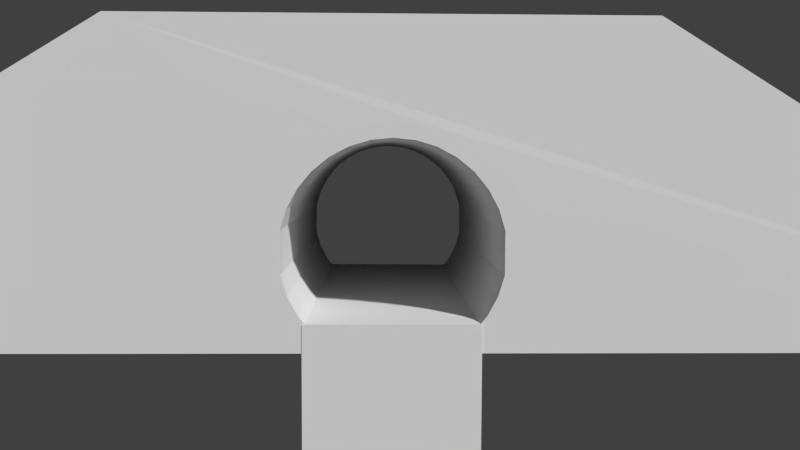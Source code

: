 # Source: Tunnel.blend  (saved by Blender 2.72.0; exported with 4.5.12 LTS)
import bpy
from mathutils import Matrix  # noqa: F401  (used for matrix-valued properties, if any)

bpy.ops.wm.read_factory_settings(use_empty=True)
scene = bpy.context.scene
scene.name = 'Scene'

# ---- collections
col_collection_1 = bpy.data.collections.new('Collection 1'); scene.collection.children.link(col_collection_1)

# ---- materials (node trees are filled in below, after node groups)
mat_bakingmaterial = bpy.data.materials.new('BakingMaterial')
mat_bakingmaterial.alpha_threshold = 0.0
mat_bakingmaterial.use_transparent_shadow = False
mat_bakingmaterial.roughness = 0.5
mat_bakingmaterial.line_color = (0.0, 0.0, 0.0, 1.0)
mat_bakingmaterial_001 = bpy.data.materials.new('BakingMaterial.001')
mat_bakingmaterial_001.alpha_threshold = 0.0
mat_bakingmaterial_001.use_transparent_shadow = False
mat_bakingmaterial_001.roughness = 0.5
mat_bakingmaterial_001.line_color = (0.0, 0.0, 0.0, 1.0)

# ---- material node trees

# ---- world
world_world = bpy.data.worlds.new('World'); scene.world = world_world
world_world.color = (0.05088, 0.05088, 0.05088)
world_world.use_sun_shadow = False
world_world.sun_shadow_jitter_overblur = 0.0
world_world.cycles.sampling_method = 'MANUAL'
world_world.cycles.sample_map_resolution = 256

# ---- cameras
cam_camera = bpy.data.cameras.new('Camera')
cam_camera.clip_end = 100.0
cam_camera.lens = 35.0
cam_camera.sensor_width = 32.0
cam_camera.sensor_height = 18.0
cam_camera.ortho_scale = 7.314
cam_camera.dof.focus_distance = 0.0
cam_camera.dof.aperture_fstop = 128.0

# ---- meshes
me_cube = bpy.data.meshes.new('Cube')
me_cube.from_pydata([(0.4394, -11.59, 8.117), (-1.641, -11.59, 7.703), (-3.405, -11.59, 6.524), (-4.584, -11.59, 4.76), (-4.998, -11.59, 2.68), (-4.584, -11.59, 0.599), (-3.405, -11.59, -1.165), (4.284, -11.59, -1.165), (5.463, -11.59, 0.599), (5.876, -11.59, 2.68), (5.463, -11.59, 4.76), (4.284, -11.59, 6.524), (2.52, -11.59, 7.703), (0.4394, -11.59, 7.427), (-0.4485, -11.59, 7.34), (-1.302, -11.59, 7.081), (-2.089, -11.59, 6.66), (-2.779, -11.59, 6.094), (-3.345, -11.59, 5.404), (-3.765, -11.59, 4.618), (-4.024, -11.59, 3.764), (-4.024, -11.59, 1.988), (-3.765, -11.59, 1.134), (-3.345, -11.59, 0.3475), (-2.779, -11.59, -0.3422), (0.4394, -11.59, -0.356), (3.658, -11.59, -0.3422), (4.224, -11.59, 0.3475), (4.644, -11.59, 1.134), (4.903, -11.59, 1.988), (4.903, -11.59, 3.764), (4.644, -11.59, 4.618), (4.224, -11.59, 5.404), (3.658, -11.59, 6.094), (2.968, -11.59, 6.66), (2.181, -11.59, 7.081), (1.327, -11.59, 7.34), (-10.87, -11.57, 12.24), (10.96, -11.57, 12.24), (-32.94, -11.57, -1.166), (33.03, -11.57, -1.166), (0.4394, 29.09, 8.117), (-1.641, 29.09, 7.703), (-3.405, 29.09, 6.524), (-4.584, 29.09, 4.76), (-4.998, 29.09, 2.68), (-4.584, 29.09, 0.599), (-3.405, 29.09, -1.165), (4.284, 29.09, -1.165), (5.463, 29.09, 0.599), (5.876, 29.09, 2.68), (5.463, 29.09, 4.76), (4.284, 29.09, 6.524), (2.52, 29.09, 7.703), (0.4394, 29.09, 7.427), (-0.4485, 29.09, 7.34), (-1.302, 29.09, 7.081), (-2.089, 29.09, 6.66), (-2.779, 29.09, 6.094), (-3.345, 29.09, 5.404), (-3.765, 29.09, 4.618), (-4.024, 29.09, 3.764), (-4.024, 29.09, 1.988), (-3.765, 29.09, 1.134), (-3.345, 29.09, 0.3475), (-2.779, 29.09, -0.3422), (0.4394, 29.09, -0.356), (3.658, 29.09, -0.3422), (4.224, 29.09, 0.3475), (4.644, 29.09, 1.134), (4.903, 29.09, 1.988), (4.903, 29.09, 3.764), (4.644, 29.09, 4.618), (4.224, 29.09, 5.404), (3.658, 29.09, 6.094), (2.968, 29.09, 6.66), (2.181, 29.09, 7.081), (1.327, 29.09, 7.34), (-10.9, 29.11, 12.24), (10.99, 29.11, 12.24), (-32.94, 29.11, -1.166), (33.03, 29.11, -1.166), (4.029, 29.09, -8.489), (4.029, -11.62, -8.489), (-3.191, -11.62, -8.489), (-3.191, 29.09, -8.489), (4.029, 29.09, 0.01098), (4.029, -11.62, 0.01098), (-3.191, -11.62, 0.01098), (-3.191, 29.09, 0.01098), (-3.062, -11.59, 0.002623), (3.941, -11.59, 0.002625), (-3.062, 29.09, 0.002623), (3.941, 29.09, 0.002625), (-2.779, 8.75, -0.3422), (-3.345, 8.75, 0.3475), (4.224, 8.75, 0.3475), (3.658, 8.75, -0.3422), (4.029, 8.734, 0.01098), (0.4188, 29.09, 0.01098), (0.4188, -11.62, 0.01098), (-3.191, 8.734, 0.01098), (3.941, 8.75, 0.002625), (-3.062, 8.75, 0.002623), (0.4188, 8.734, 0.01098), (-3.203, -11.59, 0.175), (3.799, -11.59, -0.1698), (-3.203, 29.09, 0.175), (3.799, 29.09, -0.1698), (-2.779, 18.92, -0.3422), (-3.345, -1.418, 0.3475), (4.224, -1.418, 0.3475), (3.658, 18.92, -0.3422), (4.029, -1.444, 0.01098), (-1.386, 29.09, 0.01098), (-1.386, -11.62, 0.01098), (-3.191, 18.91, 0.01098), (-2.92, -11.59, -0.1698), (4.082, -11.59, 0.175), (-2.92, 29.09, -0.1698), (4.082, 29.09, 0.175), (-2.779, -1.418, -0.3422), (-3.345, 18.92, 0.3475), (4.224, 18.92, 0.3475), (3.658, -1.418, -0.3422), (4.029, 18.91, 0.01098), (2.224, 29.09, 0.01098), (2.224, -11.62, 0.01098), (-3.191, -1.444, 0.01098), (3.799, 8.75, -0.1698), (4.082, 8.75, 0.175), (3.941, -1.418, 0.002625), (3.941, 18.92, 0.002625), (-3.203, 8.75, 0.175), (-2.92, 8.75, -0.1698), (-3.062, -1.418, 0.002623), (-3.062, 18.92, 0.002623), (0.4188, -1.444, 0.01098), (0.4188, 18.91, 0.01098), (2.224, 8.734, 0.01098), (-1.386, 8.734, 0.01098), (3.799, 18.92, -0.1698), (-3.203, 18.92, 0.175), (-1.386, -1.444, 0.01098), (3.799, -1.418, -0.1698), (4.082, -1.418, 0.175), (4.082, 18.92, 0.175), (-3.203, -1.418, 0.175), (-2.92, -1.418, -0.1698), (-2.92, 18.92, -0.1698), (2.224, -1.444, 0.01098), (2.224, 18.91, 0.01098), (-1.386, 18.91, 0.01098), (-3.274, -11.59, 0.2613), (3.728, -11.59, -0.256), (-3.274, 29.09, 0.2613), (3.728, 29.09, -0.256), (-2.779, 24.0, -0.3422), (-3.345, -6.503, 0.3475), (4.224, -6.503, 0.3475), (3.658, 24.0, -0.3422), (4.029, -6.533, 0.01098), (-2.289, 29.09, 0.01098), (-2.289, -11.62, 0.01098), (-3.191, 24.0, 0.01098), (-2.991, -11.59, -0.08359), (4.011, -11.59, 0.08883), (-2.991, 29.09, -0.08359), (4.011, 29.09, 0.08883), (-2.779, 3.666, -0.3422), (-3.345, 13.83, 0.3475), (4.224, 13.83, 0.3475), (3.658, 3.666, -0.3422), (4.029, 13.82, 0.01098), (1.321, 29.09, 0.01098), (1.321, -11.62, 0.01098), (-3.191, 3.645, 0.01098), (3.728, 8.75, -0.256), (4.011, 8.75, 0.08883), (3.941, -6.503, 0.002625), (3.941, 13.83, 0.002625), (-3.274, 8.75, 0.2613), (-2.991, 8.75, -0.08359), (-3.062, -6.503, 0.002623), (-3.062, 13.83, 0.002623), (0.4188, -6.533, 0.01098), (0.4188, 13.82, 0.01098), (3.126, 8.734, 0.01098), (-0.4837, 8.734, 0.01098), (-3.133, -11.59, 0.08883), (3.87, -11.59, -0.08358), (-3.133, 29.09, 0.08883), (3.87, 29.09, -0.08358), (-2.779, 13.83, -0.3422), (-3.345, 3.666, 0.3475), (4.224, 3.666, 0.3475), (3.658, 13.83, -0.3422), (4.029, 3.645, 0.01098), (-0.4837, 29.09, 0.01098), (-0.4837, -11.62, 0.01098), (-3.191, 13.82, 0.01098), (-2.85, -11.59, -0.256), (4.153, -11.59, 0.2613), (-2.85, 29.09, -0.256), (4.153, 29.09, 0.2613), (-2.779, -6.503, -0.3422), (-3.345, 24.0, 0.3475), (4.224, 24.0, 0.3475), (3.658, -6.503, -0.3422), (4.029, 24.0, 0.01098), (3.126, 29.09, 0.01098), (3.126, -11.62, 0.01098), (-3.191, -6.533, 0.01098), (3.87, 8.75, -0.08358), (4.153, 8.75, 0.2613), (3.941, 3.666, 0.002625), (3.941, 24.0, 0.002625), (-3.133, 8.75, 0.08883), (-2.85, 8.75, -0.256), (-3.062, 3.666, 0.002623), (-3.062, 24.0, 0.002623), (0.4188, 3.645, 0.01098), (0.4188, 24.0, 0.01098), (1.321, 8.734, 0.01098), (-2.289, 8.734, 0.01098), (3.728, 18.92, -0.256), (3.87, 18.92, -0.08358), (3.799, 13.83, -0.1698), (3.799, 24.0, -0.1698), (-3.274, 18.92, 0.2613), (-3.133, 18.92, 0.08883), (-3.203, 13.83, 0.175), (-3.203, 24.0, 0.175), (-1.386, -6.533, 0.01098), (-1.386, 3.645, 0.01098), (-0.4837, -1.444, 0.01098), (-2.289, -1.444, 0.01098), (3.728, -1.418, -0.256), (3.87, -1.418, -0.08358), (3.799, -6.503, -0.1698), (3.799, 3.666, -0.1698), (4.011, -1.418, 0.08883), (4.153, -1.418, 0.2613), (4.082, -6.503, 0.175), (4.082, 3.666, 0.175), (4.011, 18.92, 0.08883), (4.153, 18.92, 0.2613), (4.082, 13.83, 0.175), (4.082, 24.0, 0.175), (-3.274, -1.418, 0.2613), (-3.133, -1.418, 0.08883), (-3.203, -6.503, 0.175), (-3.203, 3.666, 0.175), (-2.991, -1.418, -0.08359), (-2.85, -1.418, -0.256), (-2.92, -6.503, -0.1698), (-2.92, 3.666, -0.1698), (-2.991, 18.92, -0.08359), (-2.85, 18.92, -0.256), (-2.92, 13.83, -0.1698), (-2.92, 24.0, -0.1698), (2.224, -6.533, 0.01098), (2.224, 3.645, 0.01098), (3.126, -1.444, 0.01098), (1.321, -1.444, 0.01098), (2.224, 13.82, 0.01098), (2.224, 24.0, 0.01098), (3.126, 18.91, 0.01098), (1.321, 18.91, 0.01098), (-1.386, 13.82, 0.01098), (-1.386, 24.0, 0.01098), (-0.4837, 18.91, 0.01098), (-2.289, 18.91, 0.01098), (3.728, 24.0, -0.256), (-3.274, 24.0, 0.2613), (-2.289, -6.533, 0.01098), (3.728, 3.666, -0.256), (4.011, 3.666, 0.08883), (4.011, 24.0, 0.08883), (-3.274, 3.666, 0.2613), (-2.991, 3.666, -0.08359), (-2.991, 24.0, -0.08359), (1.321, -6.533, 0.01098), (1.321, 13.82, 0.01098), (-2.289, 13.82, 0.01098), (3.728, 13.83, -0.256), (3.87, 13.83, -0.08358), (3.87, 24.0, -0.08358), (-3.274, 13.83, 0.2613), (-3.133, 13.83, 0.08883), (-3.133, 24.0, 0.08883), (-0.4837, -6.533, 0.01098), (-0.4837, 3.645, 0.01098), (-2.289, 3.645, 0.01098), (3.728, -6.503, -0.256), (3.87, -6.503, -0.08358), (3.87, 3.666, -0.08358), (4.011, -6.503, 0.08883), (4.153, -6.503, 0.2613), (4.153, 3.666, 0.2613), (4.011, 13.83, 0.08883), (4.153, 13.83, 0.2613), (4.153, 24.0, 0.2613), (-3.274, -6.503, 0.2613), (-3.133, -6.503, 0.08883), (-3.133, 3.666, 0.08883), (-2.991, -6.503, -0.08359), (-2.85, -6.503, -0.256), (-2.85, 3.666, -0.256), (-2.991, 13.83, -0.08359), (-2.85, 13.83, -0.256), (-2.85, 24.0, -0.256), (3.126, -6.533, 0.01098), (3.126, 3.645, 0.01098), (1.321, 3.645, 0.01098), (3.126, 13.82, 0.01098), (3.126, 24.0, 0.01098), (1.321, 24.0, 0.01098), (-0.4837, 13.82, 0.01098), (-0.4837, 24.0, 0.01098), (-2.289, 24.0, 0.01098)], [], [(0, 13, 36), (2, 17, 16), (7, 26, 25), (12, 35, 34), (6, 24, 201, 117, 165, 90, 189, 105, 153, 23), (11, 33, 32), (5, 22, 21), (10, 31, 30), (61, 62, 45), (8, 28, 27), (3, 19, 18), (15, 1, 16), (26, 7, 27, 202, 118, 166, 91, 190, 106, 154), (35, 12, 36), (24, 6, 25), (33, 11, 34), (22, 5, 23), (31, 10, 32), (19, 3, 20), (17, 2, 18), (28, 8, 29), (1, 15, 14), (13, 0, 14), (0, 1, 14), (1, 2, 16), (2, 3, 18), (3, 4, 20), (4, 5, 21), (5, 6, 23), (6, 7, 25), (7, 8, 27), (8, 9, 29), (9, 10, 30), (10, 11, 32), (11, 12, 34), (12, 0, 36), (8, 7, 40, 38, 37, 39, 6, 5, 4, 3, 2, 1, 0, 12, 11, 10, 9), (41, 77, 54), (43, 57, 58), (48, 66, 67), (53, 75, 76), (47, 64, 155, 107, 191, 92, 167, 119, 203, 65), (52, 73, 74), (46, 62, 63), (51, 71, 72), (70, 29, 30, 71), (49, 68, 69), (44, 59, 60), (9, 30, 29), (56, 57, 42), (67, 156, 108, 192, 93, 168, 120, 204, 68, 48), (76, 77, 53), (65, 66, 47), (74, 75, 52), (63, 64, 46), (72, 73, 51), (60, 61, 44), (58, 59, 43), (69, 70, 49), (42, 55, 56), (54, 55, 41), (41, 55, 42), (42, 57, 43), (43, 59, 44), (44, 61, 45), (45, 62, 46), (46, 64, 47), (47, 66, 48), (48, 68, 49), (49, 70, 50), (50, 71, 51), (51, 73, 52), (52, 75, 53), (53, 77, 41), (49, 50, 51, 52, 53, 41, 42, 43, 44, 45, 46, 47, 80, 78, 79, 81, 48), (6, 39, 80, 47), (36, 77, 76, 35), (15, 56, 55, 14), (25, 66, 65, 157, 109, 193, 94, 169, 121, 205, 24), (38, 40, 81, 79), (34, 75, 74, 33), (6, 47, 48, 7), (23, 158, 110, 194, 95, 170, 122, 206, 64, 63, 22), (32, 73, 72, 31), (4, 21, 20), (70, 71, 50), (20, 61, 60, 19), (29, 70, 69, 28), (18, 59, 58, 17), (40, 7, 48, 81), (13, 54, 77, 36), (16, 57, 56, 15), (273, 156, 67, 160), (37, 38, 79, 78), (35, 76, 75, 34), (14, 55, 54, 13), (274, 155, 64, 206), (39, 37, 78, 80), (33, 74, 73, 32), (22, 63, 62, 21), (31, 72, 71, 30), (19, 60, 59, 18), (26, 208, 124, 172, 97, 196, 112, 160, 67, 66, 25), (17, 58, 57, 16), (28, 69, 68, 207, 123, 171, 96, 195, 111, 159, 27), (61, 20, 21, 62), (82, 83, 84, 85), (275, 212, 88, 163), (82, 86, 209, 125, 173, 98, 197, 113, 161, 87, 83), (83, 87, 211, 127, 175, 100, 199, 115, 163, 88, 84), (84, 88, 212, 128, 176, 101, 200, 116, 164, 89, 85), (86, 82, 85, 89, 162, 114, 198, 99, 174, 126, 210), (276, 177, 97, 172), (277, 178, 102, 215), (278, 168, 93, 216), (279, 181, 95, 194), (280, 182, 103, 219), (281, 167, 92, 220), (282, 185, 100, 175), (283, 186, 104, 223), (284, 200, 101, 224), (285, 225, 112, 196), (286, 226, 141, 227), (287, 192, 108, 228), (288, 229, 122, 170), (289, 230, 142, 231), (290, 191, 107, 232), (291, 233, 115, 199), (292, 234, 143, 235), (293, 176, 128, 236), (294, 237, 124, 208), (295, 238, 144, 239), (296, 213, 129, 240), (297, 241, 131, 179), (298, 242, 145, 243), (299, 214, 130, 244), (300, 245, 132, 180), (301, 246, 146, 247), (302, 204, 120, 248), (303, 249, 110, 158), (304, 250, 147, 251), (305, 217, 133, 252), (306, 253, 135, 183), (307, 254, 148, 255), (308, 218, 134, 256), (309, 257, 136, 184), (310, 258, 149, 259), (311, 203, 119, 260), (312, 261, 127, 211), (313, 262, 150, 263), (314, 221, 137, 264), (315, 265, 139, 187), (316, 266, 151, 267), (317, 222, 138, 268), (318, 269, 140, 188), (319, 270, 152, 271), (320, 164, 116, 272), (225, 273, 160, 112), (141, 228, 273, 225), (228, 108, 156, 273), (229, 274, 206, 122), (142, 232, 274, 229), (232, 107, 155, 274), (233, 275, 163, 115), (143, 236, 275, 233), (236, 128, 212, 275), (237, 276, 172, 124), (144, 240, 276, 237), (240, 129, 177, 276), (241, 277, 215, 131), (145, 244, 277, 241), (244, 130, 178, 277), (245, 278, 216, 132), (146, 248, 278, 245), (248, 120, 168, 278), (249, 279, 194, 110), (147, 252, 279, 249), (252, 133, 181, 279), (253, 280, 219, 135), (148, 256, 280, 253), (256, 134, 182, 280), (257, 281, 220, 136), (149, 260, 281, 257), (260, 119, 167, 281), (261, 282, 175, 127), (150, 264, 282, 261), (264, 137, 185, 282), (265, 283, 223, 139), (151, 268, 283, 265), (268, 138, 186, 283), (269, 284, 224, 140), (152, 272, 284, 269), (272, 116, 200, 284), (177, 285, 196, 97), (129, 227, 285, 177), (227, 141, 225, 285), (213, 286, 227, 129), (102, 180, 286, 213), (180, 132, 226, 286), (226, 287, 228, 141), (132, 216, 287, 226), (216, 93, 192, 287), (181, 288, 170, 95), (133, 231, 288, 181), (231, 142, 229, 288), (217, 289, 231, 133), (103, 184, 289, 217), (184, 136, 230, 289), (230, 290, 232, 142), (136, 220, 290, 230), (220, 92, 191, 290), (185, 291, 199, 100), (137, 235, 291, 185), (235, 143, 233, 291), (221, 292, 235, 137), (104, 188, 292, 221), (188, 140, 234, 292), (234, 293, 236, 143), (140, 224, 293, 234), (224, 101, 176, 293), (154, 294, 208, 26), (106, 239, 294, 154), (239, 144, 237, 294), (190, 295, 239, 106), (91, 179, 295, 190), (179, 131, 238, 295), (238, 296, 240, 144), (131, 215, 296, 238), (215, 102, 213, 296), (166, 297, 179, 91), (118, 243, 297, 166), (243, 145, 241, 297), (202, 298, 243, 118), (27, 159, 298, 202), (159, 111, 242, 298), (242, 299, 244, 145), (111, 195, 299, 242), (195, 96, 214, 299), (178, 300, 180, 102), (130, 247, 300, 178), (247, 146, 245, 300), (214, 301, 247, 130), (96, 171, 301, 214), (171, 123, 246, 301), (246, 302, 248, 146), (123, 207, 302, 246), (207, 68, 204, 302), (153, 303, 158, 23), (105, 251, 303, 153), (251, 147, 249, 303), (189, 304, 251, 105), (90, 183, 304, 189), (183, 135, 250, 304), (250, 305, 252, 147), (135, 219, 305, 250), (219, 103, 217, 305), (165, 306, 183, 90), (117, 255, 306, 165), (255, 148, 253, 306), (201, 307, 255, 117), (24, 205, 307, 201), (205, 121, 254, 307), (254, 308, 256, 148), (121, 169, 308, 254), (169, 94, 218, 308), (182, 309, 184, 103), (134, 259, 309, 182), (259, 149, 257, 309), (218, 310, 259, 134), (94, 193, 310, 218), (193, 109, 258, 310), (258, 311, 260, 149), (109, 157, 311, 258), (157, 65, 203, 311), (161, 312, 211, 87), (113, 263, 312, 161), (263, 150, 261, 312), (197, 313, 263, 113), (98, 187, 313, 197), (187, 139, 262, 313), (262, 314, 264, 150), (139, 223, 314, 262), (223, 104, 221, 314), (173, 315, 187, 98), (125, 267, 315, 173), (267, 151, 265, 315), (209, 316, 267, 125), (86, 210, 316, 209), (210, 126, 266, 316), (266, 317, 268, 151), (126, 174, 317, 266), (174, 99, 222, 317), (186, 318, 188, 104), (138, 271, 318, 186), (271, 152, 269, 318), (222, 319, 271, 138), (99, 198, 319, 222), (198, 114, 270, 319), (270, 320, 272, 152), (114, 162, 320, 270), (162, 89, 164, 320)])
me_cube.polygons.foreach_set('material_index', [1, 1, 1, 1, 1, 1, 1, 1, 1, 1, 1, 1, 1, 1, 1, 1, 1, 1, 1, 1, 1, 1, 1, 1, 1, 1, 1, 1, 1, 1, 1, 1, 1, 1, 1, 1, 1, 1, 1, 1, 1, 1, 1, 1, 1, 1, 1, 1, 1, 1, 1, 1, 1, 1, 1, 1, 1, 1, 1, 1, 1, 1, 1, 1, 1, 1, 1, 1, 1, 1, 1, 1, 1, 1, 1, 1, 1, 1, 1, 1, 1, 1, 1, 1, 1, 1, 1, 1, 1, 1, 1, 1, 1, 1, 1, 1, 1, 1, 1, 1, 1, 1, 1, 1, 1, 1, 0, 0, 0, 0, 0, 0, 1, 1, 1, 1, 1, 1, 0, 0, 0, 1, 1, 1, 1, 1, 1, 0, 0, 0, 1, 1, 1, 1, 1, 1, 1, 1, 1, 1, 1, 1, 1, 1, 1, 1, 1, 1, 0, 0, 0, 0, 0, 0, 0, 0, 0, 1, 1, 1, 1, 1, 1, 0, 0, 0, 1, 1, 1, 1, 1, 1, 1, 1, 1, 1, 1, 1, 1, 1, 1, 1, 1, 1, 0, 0, 0, 0, 0, 0, 0, 0, 0, 1, 1, 1, 1, 1, 1, 1, 1, 1, 1, 1, 1, 1, 1, 1, 1, 1, 1, 0, 0, 0, 0, 0, 0, 0, 0, 0, 1, 1, 1, 1, 1, 1, 1, 1, 1, 1, 1, 1, 1, 1, 1, 1, 1, 1, 1, 1, 1, 1, 1, 1, 1, 1, 1, 1, 1, 1, 1, 1, 1, 1, 1, 1, 1, 1, 1, 1, 1, 1, 1, 1, 1, 1, 1, 1, 1, 1, 1, 1, 1, 1, 0, 0, 0, 0, 0, 0, 0, 0, 0, 0, 0, 0, 0, 0, 0, 0, 0, 0, 0, 0, 0, 0, 0, 0, 0, 0, 0])
_uv = me_cube.uv_layers.new(name='BakeUVMap')
_uv.uv.foreach_set('vector', [0.5082, 0.1422, 0.5082, 0.1319, 0.5216, 0.1306, 0.4499, 0.1184, 0.4594, 0.112, 0.4699, 0.1205, 0.5664, 0.003541, 0.557, 0.01583, 0.5082, 0.01563, 0.5397, 0.136, 0.5346, 0.1268, 0.5465, 0.1205, 0.4499, 0.003541, 0.4594, 0.01583, 0.4583, 0.01712, 0.4573, 0.01841, 0.4562, 0.0197, 0.4551, 0.02099, 0.454, 0.02227, 0.453, 0.02356, 0.4519, 0.02485, 0.4508, 0.02614, 0.5664, 0.1184, 0.557, 0.112, 0.5655, 0.1017, 0.432, 0.0299, 0.4444, 0.0379, 0.4405, 0.05065, 0.5843, 0.09208, 0.5719, 0.08995, 0.5758, 0.07719, 0.5767, 0.07668, 0.5767, 0.05015, 0.5914, 0.06048, 0.5843, 0.0299, 0.5719, 0.0379, 0.5655, 0.02614, 0.432, 0.09208, 0.4444, 0.08995, 0.4508, 0.1017, 0.4818, 0.1268, 0.4766, 0.136, 0.4699, 0.1205, 0.557, 0.01583, 0.5664, 0.003541, 0.5655, 0.02614, 0.5645, 0.02485, 0.5634, 0.02356, 0.5623, 0.02227, 0.5612, 0.02099, 0.5602, 0.0197, 0.5591, 0.01841, 0.558, 0.01712, 0.5346, 0.1268, 0.5397, 0.136, 0.5216, 0.1306, 0.4594, 0.01583, 0.4499, 0.003541, 0.5082, 0.01563, 0.557, 0.112, 0.5664, 0.1184, 0.5465, 0.1205, 0.4444, 0.0379, 0.432, 0.0299, 0.4508, 0.02614, 0.5719, 0.08995, 0.5843, 0.09208, 0.5655, 0.1017, 0.4444, 0.08995, 0.432, 0.09208, 0.4405, 0.07719, 0.4594, 0.112, 0.4499, 0.1184, 0.4508, 0.1017, 0.5719, 0.0379, 0.5843, 0.0299, 0.5758, 0.05065, 0.4766, 0.136, 0.4818, 0.1268, 0.4947, 0.1306, 0.5082, 0.1319, 0.5082, 0.1422, 0.4947, 0.1306, 0.5082, 0.1422, 0.4766, 0.136, 0.4947, 0.1306, 0.4766, 0.136, 0.4499, 0.1184, 0.4699, 0.1205, 0.4499, 0.1184, 0.432, 0.09208, 0.4508, 0.1017, 0.432, 0.09208, 0.4258, 0.06099, 0.4405, 0.07719, 0.4258, 0.06099, 0.432, 0.0299, 0.4405, 0.05065, 0.432, 0.0299, 0.4499, 0.003541, 0.4508, 0.02614, 0.4499, 0.003541, 0.5664, 0.003541, 0.5082, 0.01563, 0.5664, 0.003541, 0.5843, 0.0299, 0.5655, 0.02614, 0.5843, 0.0299, 0.5906, 0.06099, 0.5758, 0.05065, 0.5906, 0.06099, 0.5843, 0.09208, 0.5758, 0.07719, 0.5843, 0.09208, 0.5664, 0.1184, 0.5655, 0.1017, 0.5664, 0.1184, 0.5397, 0.136, 0.5465, 0.1205, 0.5397, 0.136, 0.5082, 0.1422, 0.5216, 0.1306, 0.5843, 0.0299, 0.5664, 0.003541, 1.002, 0.003525, 0.6676, 0.2038, 0.3368, 0.2038, 0.002271, 0.003526, 0.4499, 0.003541, 0.432, 0.0299, 0.4258, 0.06099, 0.432, 0.09208, 0.4499, 0.1184, 0.4766, 0.136, 0.5082, 0.1422, 0.5397, 0.136, 0.5664, 0.1184, 0.5843, 0.09208, 0.5906, 0.06099, 0.509, 0.1417, 0.4956, 0.1301, 0.509, 0.1314, 0.5673, 0.1179, 0.5473, 0.12, 0.5578, 0.1115, 0.4507, 0.003035, 0.509, 0.01512, 0.4602, 0.01533, 0.4775, 0.1355, 0.4707, 0.12, 0.4826, 0.1262, 0.5673, 0.003035, 0.5664, 0.02563, 0.5653, 0.02434, 0.5642, 0.02306, 0.5632, 0.02177, 0.5621, 0.02048, 0.561, 0.01919, 0.5599, 0.0179, 0.5589, 0.01662, 0.5578, 0.01533, 0.4507, 0.1179, 0.4517, 0.1012, 0.4602, 0.1115, 0.5851, 0.02939, 0.5767, 0.05015, 0.5727, 0.03739, 0.4329, 0.09157, 0.4414, 0.07668, 0.4453, 0.08944, 0.007109, 0.9757, 0.9985, 0.9757, 0.9985, 0.9922, 0.00711, 0.9922, 0.4329, 0.02939, 0.4517, 0.02563, 0.4453, 0.03739, 0.5851, 0.09157, 0.5664, 0.1012, 0.5727, 0.08944, 0.5906, 0.06099, 0.5758, 0.07719, 0.5758, 0.05065, 0.5354, 0.1262, 0.5473, 0.12, 0.5406, 0.1355, 0.4602, 0.01533, 0.4592, 0.01662, 0.4581, 0.0179, 0.457, 0.01919, 0.456, 0.02048, 0.4549, 0.02177, 0.4538, 0.02306, 0.4527, 0.02435, 0.4517, 0.02563, 0.4507, 0.003035, 0.4826, 0.1262, 0.4956, 0.1301, 0.4775, 0.1355, 0.5578, 0.01533, 0.509, 0.01512, 0.5673, 0.003035, 0.4602, 0.1115, 0.4707, 0.12, 0.4507, 0.1179, 0.5727, 0.03739, 0.5664, 0.02563, 0.5851, 0.02939, 0.4453, 0.08944, 0.4517, 0.1012, 0.4329, 0.09157, 0.5727, 0.08944, 0.5767, 0.07668, 0.5851, 0.09157, 0.5578, 0.1115, 0.5664, 0.1012, 0.5673, 0.1179, 0.4453, 0.03739, 0.4414, 0.05015, 0.4329, 0.02939, 0.5406, 0.1355, 0.5225, 0.1301, 0.5354, 0.1262, 0.509, 0.1314, 0.5225, 0.1301, 0.509, 0.1417, 0.509, 0.1417, 0.5225, 0.1301, 0.5406, 0.1355, 0.5406, 0.1355, 0.5473, 0.12, 0.5673, 0.1179, 0.5673, 0.1179, 0.5664, 0.1012, 0.5851, 0.09157, 0.5851, 0.09157, 0.5767, 0.07668, 0.5914, 0.06048, 0.5914, 0.06048, 0.5767, 0.05015, 0.5851, 0.02939, 0.5851, 0.02939, 0.5664, 0.02563, 0.5673, 0.003035, 0.5673, 0.003035, 0.509, 0.01512, 0.4507, 0.003035, 0.4507, 0.003035, 0.4517, 0.02563, 0.4329, 0.02939, 0.4329, 0.02939, 0.4414, 0.05015, 0.4266, 0.06048, 0.4266, 0.06048, 0.4414, 0.07668, 0.4329, 0.09157, 0.4329, 0.09157, 0.4517, 0.1012, 0.4507, 0.1179, 0.4507, 0.1179, 0.4707, 0.12, 0.4775, 0.1355, 0.4775, 0.1355, 0.4956, 0.1301, 0.509, 0.1417, 0.4329, 0.02939, 0.4266, 0.06048, 0.4329, 0.09157, 0.4507, 0.1179, 0.4775, 0.1355, 0.509, 0.1417, 0.5406, 0.1355, 0.5673, 0.1179, 0.5851, 0.09157, 0.5914, 0.06048, 0.5851, 0.02939, 0.5673, 0.003035, 1.002, 0.003019, 0.6681, 0.2033, 0.3364, 0.2033, 0.002271, 0.00302, 0.4507, 0.003035, -0.4609, 1.496, -0.4608, 1.219, -0.08474, 1.219, -0.08492, 1.496, 0.006862, 0.6848, 0.9961, 0.6848, 0.9961, 0.7053, 0.006862, 0.7053, 0.006862, 0.6218, 0.9961, 0.6218, 0.9961, 0.6422, 0.006862, 0.6422, -0.2692, 1.355, -0.2692, 0.9741, -0.2395, 0.9741, -0.2395, 1.022, -0.2395, 1.069, -0.2395, 1.117, -0.2395, 1.165, -0.2395, 1.212, -0.2395, 1.26, -0.2395, 1.308, -0.2395, 1.355, -0.2439, 1.263, -0.2439, 1.47, -0.6199, 1.47, -0.6199, 1.263, 0.006863, 0.7242, 0.9961, 0.7242, 0.9961, 0.7407, 0.006864, 0.7407, -0.293, 1.234, 0.08305, 1.234, 0.08305, 1.306, -0.293, 1.306, 0.9961, 0.835, 0.8725, 0.835, 0.7488, 0.835, 0.6251, 0.835, 0.5015, 0.835, 0.3778, 0.835, 0.2542, 0.835, 0.1305, 0.835, 0.006863, 0.835, 0.006864, 0.8161, 0.9961, 0.8161, 0.9961, 0.9464, 0.006872, 0.9464, 0.00687, 0.9276, 0.9961, 0.9276, 0.4258, 0.06099, 0.4405, 0.05065, 0.4405, 0.07719, 0.4414, 0.05015, 0.4414, 0.07668, 0.4266, 0.06048, 0.9961, 0.7959, 0.006869, 0.7959, 0.00687, 0.7755, 0.9961, 0.7755, 0.9961, 0.9074, 0.006866, 0.9074, 0.006864, 0.8869, 0.9961, 0.8869, 0.9961, 0.7566, 0.006872, 0.7566, 0.006873, 0.7401, 0.9961, 0.7401, -0.3475, 1.599, -0.3477, 1.33, 0.02836, 1.33, 0.02854, 1.599, 0.006861, 0.6635, 0.9961, 0.6635, 0.9961, 0.6848, 0.006862, 0.6848, 0.006863, 0.6029, 0.9961, 0.6029, 0.9961, 0.6218, 0.006862, 0.6218, 0.1305, 0.8536, 0.006862, 0.8536, 0.006862, 0.8515, 0.1305, 0.8515, 0.02174, 1.086, 0.02174, 1.291, -0.3543, 1.291, -0.3543, 1.086, 0.006862, 0.7053, 0.9961, 0.7053, 0.9961, 0.7242, 0.006863, 0.7242, 0.006862, 0.6422, 0.9961, 0.6422, 0.9961, 0.6635, 0.006861, 0.6635, 0.1305, 0.8371, 0.006863, 0.8371, 0.006863, 0.835, 0.1305, 0.835, -0.04075, 1.141, -0.04076, 1.348, -0.4168, 1.347, -0.4168, 1.141, 0.9961, 0.963, 0.006873, 0.963, 0.006872, 0.9464, 0.9961, 0.9464, 0.9961, 0.8161, 0.006864, 0.8161, 0.006866, 0.7956, 0.9961, 0.7956, 0.9961, 0.9276, 0.00687, 0.9276, 0.006869, 0.9071, 0.9961, 0.9071, 0.9961, 0.7755, 0.00687, 0.7755, 0.006872, 0.7566, 0.9961, 0.7566, -0.3185, 1.43, -0.3185, 1.382, -0.3185, 1.334, -0.3185, 1.287, -0.3185, 1.239, -0.3185, 1.191, -0.3185, 1.144, -0.3185, 1.096, -0.3185, 1.048, -0.2887, 1.048, -0.2887, 1.43, 0.006864, 0.5864, 0.9961, 0.5864, 0.9961, 0.6029, 0.006863, 0.6029, 0.9961, 0.8869, 0.006864, 0.8869, 0.006863, 0.8681, 0.1305, 0.8681, 0.2542, 0.8681, 0.3778, 0.8681, 0.5015, 0.8681, 0.6251, 0.8681, 0.7488, 0.8681, 0.8725, 0.8681, 0.9961, 0.8681, 0.00711, 0.976, 0.9985, 0.976, 0.9985, 0.9924, 0.007109, 0.9924, -1.257, 0.4999, -0.2568, 0.4999, -0.2568, 1.5, -1.257, 1.5, 0.875, 0.875, 1.0, 0.875, 1.0, 1.0, 0.875, 1.0, -1.271, 0.7426, -0.2711, 0.7426, -0.2711, 0.8676, -0.2711, 0.9926, -0.2711, 1.118, -0.2711, 1.243, -0.2711, 1.368, -0.2711, 1.493, -0.2711, 1.618, -0.2711, 1.743, -1.271, 1.743, -1.442, 0.8212, -0.4424, 0.8212, -0.4424, 0.9462, -0.4424, 1.071, -0.4424, 1.196, -0.4424, 1.321, -0.4424, 1.446, -0.4424, 1.571, -0.4424, 1.696, -0.4424, 1.821, -1.442, 1.821, -1.3, 0.5713, -0.2996, 0.5713, -0.2996, 0.6963, -0.2996, 0.8213, -0.2996, 0.9463, -0.2996, 1.071, -0.2996, 1.196, -0.2996, 1.321, -0.2996, 1.446, -0.2996, 1.571, -1.3, 1.571, -1.235, 0.5998, -0.2353, 0.5998, -0.2353, 1.6, -1.235, 1.6, -1.235, 1.475, -1.235, 1.35, -1.235, 1.225, -1.235, 1.1, -1.235, 0.9748, -1.235, 0.8498, -1.235, 0.7248, 0.6251, 0.8536, 0.5015, 0.8536, 0.5015, 0.8515, 0.6251, 0.8515, 0.6251, 0.8619, 0.5015, 0.8619, 0.5015, 0.8598, 0.6251, 0.8598, 0.1305, 0.8619, 0.006863, 0.8619, 0.006863, 0.8598, 0.1305, 0.8598, 0.6251, 0.8371, 0.5015, 0.8371, 0.5015, 0.835, 0.6251, 0.835, 0.6251, 0.8453, 0.5015, 0.8453, 0.5015, 0.8433, 0.6251, 0.8433, 0.1305, 0.8453, 0.006862, 0.8453, 0.006862, 0.8433, 0.1305, 0.8433, 0.375, 0.875, 0.5, 0.875, 0.5, 1.0, 0.375, 1.0, 0.375, 0.375, 0.5, 0.375, 0.5, 0.5, 0.375, 0.5, 0.875, 0.375, 1.0, 0.375, 1.0, 0.5, 0.875, 0.5, 0.3778, 0.8536, 0.2542, 0.8536, 0.2542, 0.8515, 0.3778, 0.8515, 0.3778, 0.8577, 0.2542, 0.8577, 0.2542, 0.8557, 0.3778, 0.8557, 0.1305, 0.8577, 0.006862, 0.8577, 0.006862, 0.8557, 0.1305, 0.8557, 0.3778, 0.8371, 0.2542, 0.8371, 0.2542, 0.835, 0.3778, 0.835, 0.3778, 0.8412, 0.2542, 0.8412, 0.2542, 0.8391, 0.3778, 0.8391, 0.1305, 0.8412, 0.006863, 0.8412, 0.006863, 0.8391, 0.1305, 0.8391, 0.625, 0.875, 0.75, 0.875, 0.75, 1.0, 0.625, 1.0, 0.625, 0.625, 0.75, 0.625, 0.75, 0.75, 0.625, 0.75, 0.875, 0.625, 1.0, 0.625, 1.0, 0.75, 0.875, 0.75, 0.8725, 0.8536, 0.7488, 0.8536, 0.7488, 0.8515, 0.8725, 0.8515, 0.8725, 0.8577, 0.7488, 0.8577, 0.7488, 0.8557, 0.8725, 0.8557, 0.6251, 0.8577, 0.5015, 0.8577, 0.5015, 0.8557, 0.6251, 0.8557, 0.8725, 0.8619, 0.7488, 0.8619, 0.7488, 0.8598, 0.8725, 0.8598, 0.8725, 0.866, 0.7488, 0.866, 0.7488, 0.8639, 0.8725, 0.8639, 0.6251, 0.866, 0.5015, 0.866, 0.5015, 0.8639, 0.6251, 0.8639, 0.3778, 0.8619, 0.2542, 0.8619, 0.2542, 0.8598, 0.3778, 0.8598, 0.3778, 0.866, 0.2542, 0.866, 0.2542, 0.8639, 0.3778, 0.8639, 0.1305, 0.866, 0.006863, 0.866, 0.006863, 0.8639, 0.1305, 0.8639, 0.8725, 0.8371, 0.7488, 0.8371, 0.7488, 0.835, 0.8725, 0.835, 0.8725, 0.8412, 0.7488, 0.8412, 0.7488, 0.8391, 0.8725, 0.8391, 0.6251, 0.8412, 0.5015, 0.8412, 0.5015, 0.8391, 0.6251, 0.8391, 0.8725, 0.8453, 0.7488, 0.8453, 0.7488, 0.8433, 0.8725, 0.8433, 0.8725, 0.8495, 0.7488, 0.8495, 0.7488, 0.8474, 0.8725, 0.8474, 0.6251, 0.8495, 0.5015, 0.8495, 0.5015, 0.8474, 0.6251, 0.8474, 0.3778, 0.8453, 0.2542, 0.8453, 0.2542, 0.8433, 0.3778, 0.8433, 0.3778, 0.8495, 0.2542, 0.8495, 0.2542, 0.8474, 0.3778, 0.8474, 0.1305, 0.8495, 0.006862, 0.8495, 0.006862, 0.8474, 0.1305, 0.8474, 0.125, 0.875, 0.25, 0.875, 0.25, 1.0, 0.125, 1.0, 0.125, 0.625, 0.25, 0.625, 0.25, 0.75, 0.125, 0.75, 0.375, 0.625, 0.5, 0.625, 0.5, 0.75, 0.375, 0.75, 0.125, 0.375, 0.25, 0.375, 0.25, 0.5, 0.125, 0.5, 0.125, 0.125, 0.25, 0.125, 0.25, 0.25, 0.125, 0.25, 0.375, 0.125, 0.5, 0.125, 0.5, 0.25, 0.375, 0.25, 0.625, 0.375, 0.75, 0.375, 0.75, 0.5, 0.625, 0.5, 0.625, 0.125, 0.75, 0.125, 0.75, 0.25, 0.625, 0.25, 0.875, 0.125, 1.0, 0.125, 1.0, 0.25, 0.875, 0.25, 0.2542, 0.8536, 0.1305, 0.8536, 0.1305, 0.8515, 0.2542, 0.8515, 0.2542, 0.8557, 0.1305, 0.8557, 0.1305, 0.8536, 0.2542, 0.8536, 0.1305, 0.8557, 0.006862, 0.8557, 0.006862, 0.8536, 0.1305, 0.8536, 0.2542, 0.8371, 0.1305, 0.8371, 0.1305, 0.835, 0.2542, 0.835, 0.2542, 0.8391, 0.1305, 0.8391, 0.1305, 0.8371, 0.2542, 0.8371, 0.1305, 0.8391, 0.006863, 0.8391, 0.006863, 0.8371, 0.1305, 0.8371, 0.75, 0.875, 0.875, 0.875, 0.875, 1.0, 0.75, 1.0, 0.75, 0.75, 0.875, 0.75, 0.875, 0.875, 0.75, 0.875, 0.875, 0.75, 1.0, 0.75, 1.0, 0.875, 0.875, 0.875, 0.7488, 0.8536, 0.6251, 0.8536, 0.6251, 0.8515, 0.7488, 0.8515, 0.7488, 0.8557, 0.6251, 0.8557, 0.6251, 0.8536, 0.7488, 0.8536, 0.6251, 0.8557, 0.5015, 0.8557, 0.5015, 0.8536, 0.6251, 0.8536, 0.7488, 0.8619, 0.6251, 0.8619, 0.6251, 0.8598, 0.7488, 0.8598, 0.7488, 0.8639, 0.6251, 0.8639, 0.6251, 0.8619, 0.7488, 0.8619, 0.6251, 0.8639, 0.5015, 0.8639, 0.5015, 0.8619, 0.6251, 0.8619, 0.2542, 0.8619, 0.1305, 0.8619, 0.1305, 0.8598, 0.2542, 0.8598, 0.2542, 0.8639, 0.1305, 0.8639, 0.1305, 0.8619, 0.2542, 0.8619, 0.1305, 0.8639, 0.006863, 0.8639, 0.006863, 0.8619, 0.1305, 0.8619, 0.7488, 0.8371, 0.6251, 0.8371, 0.6251, 0.835, 0.7488, 0.835, 0.7488, 0.8391, 0.6251, 0.8391, 0.6251, 0.8371, 0.7488, 0.8371, 0.6251, 0.8391, 0.5015, 0.8391, 0.5015, 0.8371, 0.6251, 0.8371, 0.7488, 0.8453, 0.6251, 0.8453, 0.6251, 0.8433, 0.7488, 0.8433, 0.7488, 0.8474, 0.6251, 0.8474, 0.6251, 0.8453, 0.7488, 0.8453, 0.6251, 0.8474, 0.5015, 0.8474, 0.5015, 0.8453, 0.6251, 0.8453, 0.2542, 0.8453, 0.1305, 0.8453, 0.1305, 0.8433, 0.2542, 0.8433, 0.2542, 0.8474, 0.1305, 0.8474, 0.1305, 0.8453, 0.2542, 0.8453, 0.1305, 0.8474, 0.006862, 0.8474, 0.006862, 0.8453, 0.1305, 0.8453, 0.25, 0.875, 0.375, 0.875, 0.375, 1.0, 0.25, 1.0, 0.25, 0.75, 0.375, 0.75, 0.375, 0.875, 0.25, 0.875, 0.375, 0.75, 0.5, 0.75, 0.5, 0.875, 0.375, 0.875, 0.25, 0.375, 0.375, 0.375, 0.375, 0.5, 0.25, 0.5, 0.25, 0.25, 0.375, 0.25, 0.375, 0.375, 0.25, 0.375, 0.375, 0.25, 0.5, 0.25, 0.5, 0.375, 0.375, 0.375, 0.75, 0.375, 0.875, 0.375, 0.875, 0.5, 0.75, 0.5, 0.75, 0.25, 0.875, 0.25, 0.875, 0.375, 0.75, 0.375, 0.875, 0.25, 1.0, 0.25, 1.0, 0.375, 0.875, 0.375, 0.5015, 0.8536, 0.3778, 0.8536, 0.3778, 0.8515, 0.5015, 0.8515, 0.5015, 0.8557, 0.3778, 0.8557, 0.3778, 0.8536, 0.5015, 0.8536, 0.3778, 0.8557, 0.2542, 0.8557, 0.2542, 0.8536, 0.3778, 0.8536, 0.5015, 0.8577, 0.3778, 0.8577, 0.3778, 0.8557, 0.5015, 0.8557, 0.5015, 0.8598, 0.3778, 0.8598, 0.3778, 0.8577, 0.5015, 0.8577, 0.3778, 0.8598, 0.2542, 0.8598, 0.2542, 0.8577, 0.3778, 0.8577, 0.2542, 0.8577, 0.1305, 0.8577, 0.1305, 0.8557, 0.2542, 0.8557, 0.2542, 0.8598, 0.1305, 0.8598, 0.1305, 0.8577, 0.2542, 0.8577, 0.1305, 0.8598, 0.006863, 0.8598, 0.006862, 0.8577, 0.1305, 0.8577, 0.5015, 0.8371, 0.3778, 0.8371, 0.3778, 0.835, 0.5015, 0.835, 0.5015, 0.8391, 0.3778, 0.8391, 0.3778, 0.8371, 0.5015, 0.8371, 0.3778, 0.8391, 0.2542, 0.8391, 0.2542, 0.8371, 0.3778, 0.8371, 0.5015, 0.8412, 0.3778, 0.8412, 0.3778, 0.8391, 0.5015, 0.8391, 0.5015, 0.8433, 0.3778, 0.8433, 0.3778, 0.8412, 0.5015, 0.8412, 0.3778, 0.8433, 0.2542, 0.8433, 0.2542, 0.8412, 0.3778, 0.8412, 0.2542, 0.8412, 0.1305, 0.8412, 0.1305, 0.8391, 0.2542, 0.8391, 0.2542, 0.8433, 0.1305, 0.8433, 0.1305, 0.8412, 0.2542, 0.8412, 0.1305, 0.8433, 0.006862, 0.8433, 0.006863, 0.8412, 0.1305, 0.8412, 0.5, 0.875, 0.625, 0.875, 0.625, 1.0, 0.5, 1.0, 0.5, 0.75, 0.625, 0.75, 0.625, 0.875, 0.5, 0.875, 0.625, 0.75, 0.75, 0.75, 0.75, 0.875, 0.625, 0.875, 0.5, 0.625, 0.625, 0.625, 0.625, 0.75, 0.5, 0.75, 0.5, 0.5, 0.625, 0.5, 0.625, 0.625, 0.5, 0.625, 0.625, 0.5, 0.75, 0.5, 0.75, 0.625, 0.625, 0.625, 0.75, 0.625, 0.875, 0.625, 0.875, 0.75, 0.75, 0.75, 0.75, 0.5, 0.875, 0.5, 0.875, 0.625, 0.75, 0.625, 0.875, 0.5, 1.0, 0.5, 1.0, 0.625, 0.875, 0.625, 0.9961, 0.8536, 0.8725, 0.8536, 0.8725, 0.8515, 0.9961, 0.8515, 0.9961, 0.8557, 0.8725, 0.8557, 0.8725, 0.8536, 0.9961, 0.8536, 0.8725, 0.8557, 0.7488, 0.8557, 0.7488, 0.8536, 0.8725, 0.8536, 0.9961, 0.8577, 0.8725, 0.8577, 0.8725, 0.8557, 0.9961, 0.8557, 0.9961, 0.8598, 0.8725, 0.8598, 0.8725, 0.8577, 0.9961, 0.8577, 0.8725, 0.8598, 0.7488, 0.8598, 0.7488, 0.8577, 0.8725, 0.8577, 0.7488, 0.8577, 0.6251, 0.8577, 0.6251, 0.8557, 0.7488, 0.8557, 0.7488, 0.8598, 0.6251, 0.8598, 0.6251, 0.8577, 0.7488, 0.8577, 0.6251, 0.8598, 0.5015, 0.8598, 0.5015, 0.8577, 0.6251, 0.8577, 0.9961, 0.8619, 0.8725, 0.8619, 0.8725, 0.8598, 0.9961, 0.8598, 0.9961, 0.8639, 0.8725, 0.8639, 0.8725, 0.8619, 0.9961, 0.8619, 0.8725, 0.8639, 0.7488, 0.8639, 0.7488, 0.8619, 0.8725, 0.8619, 0.9961, 0.866, 0.8725, 0.866, 0.8725, 0.8639, 0.9961, 0.8639, 0.9961, 0.8681, 0.8725, 0.8681, 0.8725, 0.866, 0.9961, 0.866, 0.8725, 0.8681, 0.7488, 0.8681, 0.7488, 0.866, 0.8725, 0.866, 0.7488, 0.866, 0.6251, 0.866, 0.6251, 0.8639, 0.7488, 0.8639, 0.7488, 0.8681, 0.6251, 0.8681, 0.6251, 0.866, 0.7488, 0.866, 0.6251, 0.8681, 0.5015, 0.8681, 0.5015, 0.866, 0.6251, 0.866, 0.5015, 0.8619, 0.3778, 0.8619, 0.3778, 0.8598, 0.5015, 0.8598, 0.5015, 0.8639, 0.3778, 0.8639, 0.3778, 0.8619, 0.5015, 0.8619, 0.3778, 0.8639, 0.2542, 0.8639, 0.2542, 0.8619, 0.3778, 0.8619, 0.5015, 0.866, 0.3778, 0.866, 0.3778, 0.8639, 0.5015, 0.8639, 0.5015, 0.8681, 0.3778, 0.8681, 0.3778, 0.866, 0.5015, 0.866, 0.3778, 0.8681, 0.2542, 0.8681, 0.2542, 0.866, 0.3778, 0.866, 0.2542, 0.866, 0.1305, 0.866, 0.1305, 0.8639, 0.2542, 0.8639, 0.2542, 0.8681, 0.1305, 0.8681, 0.1305, 0.866, 0.2542, 0.866, 0.1305, 0.8681, 0.006863, 0.8681, 0.006863, 0.866, 0.1305, 0.866, 0.9961, 0.8371, 0.8725, 0.8371, 0.8725, 0.835, 0.9961, 0.835, 0.9961, 0.8391, 0.8725, 0.8391, 0.8725, 0.8371, 0.9961, 0.8371, 0.8725, 0.8391, 0.7488, 0.8391, 0.7488, 0.8371, 0.8725, 0.8371, 0.9961, 0.8412, 0.8725, 0.8412, 0.8725, 0.8391, 0.9961, 0.8391, 0.9961, 0.8433, 0.8725, 0.8433, 0.8725, 0.8412, 0.9961, 0.8412, 0.8725, 0.8433, 0.7488, 0.8433, 0.7488, 0.8412, 0.8725, 0.8412, 0.7488, 0.8412, 0.6251, 0.8412, 0.6251, 0.8391, 0.7488, 0.8391, 0.7488, 0.8433, 0.6251, 0.8433, 0.6251, 0.8412, 0.7488, 0.8412, 0.6251, 0.8433, 0.5015, 0.8433, 0.5015, 0.8412, 0.6251, 0.8412, 0.9961, 0.8453, 0.8725, 0.8453, 0.8725, 0.8433, 0.9961, 0.8433, 0.9961, 0.8474, 0.8725, 0.8474, 0.8725, 0.8453, 0.9961, 0.8453, 0.8725, 0.8474, 0.7488, 0.8474, 0.7488, 0.8453, 0.8725, 0.8453, 0.9961, 0.8495, 0.8725, 0.8495, 0.8725, 0.8474, 0.9961, 0.8474, 0.9961, 0.8515, 0.8725, 0.8515, 0.8725, 0.8495, 0.9961, 0.8495, 0.8725, 0.8515, 0.7488, 0.8515, 0.7488, 0.8495, 0.8725, 0.8495, 0.7488, 0.8495, 0.6251, 0.8495, 0.6251, 0.8474, 0.7488, 0.8474, 0.7488, 0.8515, 0.6251, 0.8515, 0.6251, 0.8495, 0.7488, 0.8495, 0.6251, 0.8515, 0.5015, 0.8515, 0.5015, 0.8495, 0.6251, 0.8495, 0.5015, 0.8453, 0.3778, 0.8453, 0.3778, 0.8433, 0.5015, 0.8433, 0.5015, 0.8474, 0.3778, 0.8474, 0.3778, 0.8453, 0.5015, 0.8453, 0.3778, 0.8474, 0.2542, 0.8474, 0.2542, 0.8453, 0.3778, 0.8453, 0.5015, 0.8495, 0.3778, 0.8495, 0.3778, 0.8474, 0.5015, 0.8474, 0.5015, 0.8515, 0.3778, 0.8515, 0.3778, 0.8495, 0.5015, 0.8495, 0.3778, 0.8515, 0.2542, 0.8515, 0.2542, 0.8495, 0.3778, 0.8495, 0.2542, 0.8495, 0.1305, 0.8495, 0.1305, 0.8474, 0.2542, 0.8474, 0.2542, 0.8515, 0.1305, 0.8515, 0.1305, 0.8495, 0.2542, 0.8495, 0.1305, 0.8515, 0.006862, 0.8515, 0.006862, 0.8495, 0.1305, 0.8495, 0.0, 0.875, 0.125, 0.875, 0.125, 1.0, 0.0, 1.0, 0.0, 0.75, 0.125, 0.75, 0.125, 0.875, 0.0, 0.875, 0.125, 0.75, 0.25, 0.75, 0.25, 0.875, 0.125, 0.875, 0.0, 0.625, 0.125, 0.625, 0.125, 0.75, 0.0, 0.75, 0.0, 0.5, 0.125, 0.5, 0.125, 0.625, 0.0, 0.625, 0.125, 0.5, 0.25, 0.5, 0.25, 0.625, 0.125, 0.625, 0.25, 0.625, 0.375, 0.625, 0.375, 0.75, 0.25, 0.75, 0.25, 0.5, 0.375, 0.5, 0.375, 0.625, 0.25, 0.625, 0.375, 0.5, 0.5, 0.5, 0.5, 0.625, 0.375, 0.625, 0.0, 0.375, 0.125, 0.375, 0.125, 0.5, 0.0, 0.5, 0.0, 0.25, 0.125, 0.25, 0.125, 0.375, 0.0, 0.375, 0.125, 0.25, 0.25, 0.25, 0.25, 0.375, 0.125, 0.375, 0.0, 0.125, 0.125, 0.125, 0.125, 0.25, 0.0, 0.25, 0.0, 0.0, 0.125, 0.0, 0.125, 0.125, 0.0, 0.125, 0.125, 0.0, 0.25, 0.0, 0.25, 0.125, 0.125, 0.125, 0.25, 0.125, 0.375, 0.125, 0.375, 0.25, 0.25, 0.25, 0.25, 0.0, 0.375, 0.0, 0.375, 0.125, 0.25, 0.125, 0.375, 0.0, 0.5, 0.0, 0.5, 0.125, 0.375, 0.125, 0.5, 0.375, 0.625, 0.375, 0.625, 0.5, 0.5, 0.5, 0.5, 0.25, 0.625, 0.25, 0.625, 0.375, 0.5, 0.375, 0.625, 0.25, 0.75, 0.25, 0.75, 0.375, 0.625, 0.375, 0.5, 0.125, 0.625, 0.125, 0.625, 0.25, 0.5, 0.25, 0.5, 0.0, 0.625, 0.0, 0.625, 0.125, 0.5, 0.125, 0.625, 0.0, 0.75, 0.0, 0.75, 0.125, 0.625, 0.125, 0.75, 0.125, 0.875, 0.125, 0.875, 0.25, 0.75, 0.25, 0.75, 0.0, 0.875, 0.0, 0.875, 0.125, 0.75, 0.125, 0.875, 0.0, 1.0, 0.0, 1.0, 0.125, 0.875, 0.125])
me_cube.materials.append(mat_bakingmaterial)
me_cube.materials.append(mat_bakingmaterial_001)
me_cube.use_remesh_preserve_volume = False
me_cube.use_remesh_preserve_attributes = False
me_cube.use_mirror_vertex_groups = False
me_cube.update()

# ---- objects
ob_cube = bpy.data.objects.new('Cube', me_cube)
ob_camera = bpy.data.objects.new('Camera', cam_camera)

# ---- transforms, parenting, visibility, modifiers, constraints
ob_cube.location = (0.0, 1.133, 0.0)
ob_cube.scale = (1.821, 1.821, 1.821)
ob_cube.lock_rotations_4d = False
ob_cube.empty_display_type = 'ARROWS'
ob_cube.lineart.crease_threshold = 0.0
ob_camera.location = (-0.1891, -82.82, 11.98)
ob_camera.rotation_euler = (1.496, -0.004046, -0.02342)
ob_camera.lock_rotations_4d = False
ob_camera.empty_display_type = 'ARROWS'
ob_camera.color = (0.0, 0.0, 0.0, 0.0)
ob_camera.display_type = 'WIRE'
ob_camera.lineart.crease_threshold = 0.0

# ---- collection membership
col_collection_1.objects.link(ob_cube)
col_collection_1.objects.link(ob_camera)

# ---- scene / render settings (as saved in the file)
scene.camera = ob_camera
scene.frame_start = 1; scene.frame_end = 250; scene.frame_set(1)
scene.render.engine = 'BLENDER_EEVEE_NEXT'
scene.render.resolution_percentage = 50
scene.render.dither_intensity = 0.0
scene.cycles.use_denoising = False
scene.cycles.samples = 10
scene.cycles.sampling_pattern = 'TABULATED_SOBOL'
scene.cycles.light_sampling_threshold = 0.0
scene.cycles.use_adaptive_sampling = False
scene.cycles.use_light_tree = False
scene.cycles.blur_glossy = 0.0
scene.cycles.volume_bounces = 1
scene.cycles.pixel_filter_type = 'GAUSSIAN'
scene.cycles.sample_clamp_indirect = 0.0
scene.view_settings.view_transform = 'Standard'
bpy.context.view_layer.update()

# ---- added for rendering (the .blend has no usable light): sun
light_auto_sun = bpy.data.lights.new('AutoSun', 'SUN')
light_auto_sun.energy = 3.0
light_auto_sun.angle = 0.0523599
ob_auto_sun = bpy.data.objects.new('AutoSun', light_auto_sun)
scene.collection.objects.link(ob_auto_sun)
ob_auto_sun.rotation_euler = (0.872665, 0.174533, 0.523599)
bpy.context.view_layer.update()
